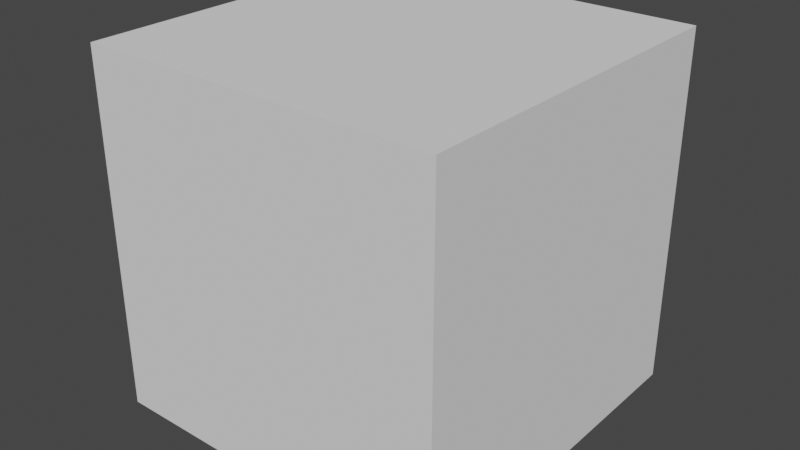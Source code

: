 # Source: cat_793f_haul_truck.blend  (saved by Blender 2.92.15; exported with 4.5.12 LTS)
import bpy
from mathutils import Matrix  # noqa: F401  (used for matrix-valued properties, if any)

bpy.ops.wm.read_factory_settings(use_empty=True)
scene = bpy.context.scene
scene.name = 'Scene'

# ---- collections
col_collection = bpy.data.collections.new('Collection'); scene.collection.children.link(col_collection)

# ---- world
world_world = bpy.data.worlds.new('World'); scene.world = world_world
world_world.use_nodes = True; world_world.node_tree.nodes.clear()
_N = world_world.node_tree.nodes; _L = world_world.node_tree.links
n0 = _N.new('ShaderNodeOutputWorld'); n0.name = 'World Output'; n0.location = (300, 300)
n1 = _N.new('ShaderNodeBackground'); n1.name = 'Background'; n1.location = (10, 300)
n1.inputs[0].default_value = (0.05088, 0.05088, 0.05088, 1.0)
_L.new(n1.outputs[0], n0.inputs[0])
n0.is_active_output = True
world_world.color = (0.05088, 0.05088, 0.05088)
world_world.use_sun_shadow = False
world_world.sun_shadow_jitter_overblur = 0.0

# ---- meshes
me_cube_001 = bpy.data.meshes.new('Cube.001')
me_cube_001.from_pydata([(-1.0, -1.0, -1.0), (-1.0, -1.0, 1.0), (-1.0, 1.0, -1.0), (-1.0, 1.0, 1.0), (1.0, -1.0, -1.0), (1.0, -1.0, 1.0), (1.0, 1.0, -1.0), (1.0, 1.0, 1.0)], [], [(0, 1, 3, 2), (2, 3, 7, 6), (6, 7, 5, 4), (4, 5, 1, 0), (2, 6, 4, 0), (7, 3, 1, 5)])
_uv = me_cube_001.uv_layers.new(name='UVMap')
_uv.uv.foreach_set('vector', [0.375, 0.0, 0.625, 0.0, 0.625, 0.25, 0.375, 0.25, 0.375, 0.25, 0.625, 0.25, 0.625, 0.5, 0.375, 0.5, 0.375, 0.5, 0.625, 0.5, 0.625, 0.75, 0.375, 0.75, 0.375, 0.75, 0.625, 0.75, 0.625, 1.0, 0.375, 1.0, 0.125, 0.5, 0.375, 0.5, 0.375, 0.75, 0.125, 0.75, 0.625, 0.5, 0.875, 0.5, 0.875, 0.75, 0.625, 0.75])
me_cube_001.use_remesh_fix_poles = True
me_cube_001.use_remesh_preserve_attributes = False
me_cube_001.use_mirror_vertex_groups = False
me_cube_001.update()

# ---- objects
ob_cube = bpy.data.objects.new('Cube', me_cube_001)

# ---- transforms, parenting, visibility, modifiers, constraints
ob_cube.location = (0.0, 0.0, 0.0)
ob_cube.lineart.crease_threshold = 0.0

# ---- collection membership
col_collection.objects.link(ob_cube)

# ---- scene / render settings (as saved in the file)
scene.frame_start = 1; scene.frame_end = 250; scene.frame_set(1)
scene.render.engine = 'BLENDER_EEVEE_NEXT'
scene.cycles.use_denoising = False
scene.cycles.samples = 128
scene.cycles.sampling_pattern = 'TABULATED_SOBOL'
scene.cycles.use_adaptive_sampling = False
scene.cycles.use_light_tree = False
scene.view_settings.view_transform = 'Filmic'
bpy.context.view_layer.update()

# ---- added for rendering (the .blend has no active camera and no usable light): camera, sun
cam_auto = bpy.data.cameras.new('AutoCamera')
cam_auto.lens = 50.0
cam_auto.sensor_width = 36.0
cam_auto.clip_end = 1000.0
ob_auto_camera = bpy.data.objects.new('AutoCamera', cam_auto)
scene.collection.objects.link(ob_auto_camera)
ob_auto_camera.location = (3.20507, -3.84609, 2.56406)
ob_auto_camera.rotation_euler = (1.09748, -7.21219e-08, 0.694738)
scene.camera = ob_auto_camera
light_auto_sun = bpy.data.lights.new('AutoSun', 'SUN')
light_auto_sun.energy = 3.0
light_auto_sun.angle = 0.0523599
ob_auto_sun = bpy.data.objects.new('AutoSun', light_auto_sun)
scene.collection.objects.link(ob_auto_sun)
ob_auto_sun.rotation_euler = (0.872665, 0.174533, 0.523599)
bpy.context.view_layer.update()
